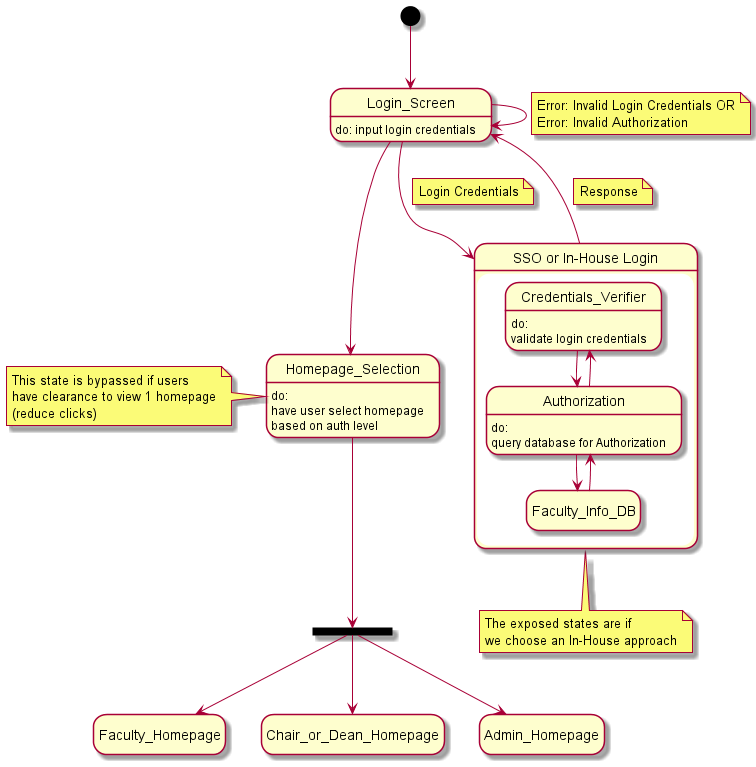

The diagram above was rendered by PlantUML. Its source (embedded in the PNG):
@startuml login-states
hide empty description

[*] --> Login_Screen
Login_Screen : do: input login credentials

Login_Screen --> Login_Manager
note left on link
    Login Credentials
end note

state "SSO or In-House Login" as Login_Manager {
    Credentials_Verifier : do: 
    Credentials_Verifier : validate login credentials
    ' Credentials_Verifier --> Login
    ' note on link
    '     Response
    ' end note

    Credentials_Verifier --> Authorization
    ' note on link
    '     Valid Login Credentials
    ' end note

    Authorization : do: 
    Authorization : query database for Authorization

    Authorization --> Faculty_Info_DB
    Faculty_Info_DB --> Authorization

    Authorization --> Credentials_Verifier
    ' note on link
    '     Response
    ' end note
}

note bottom of Login_Manager
    The exposed states are if
    we choose an In-House approach
end note

Login_Manager --> Login_Screen
note on link
    Response
end note

Login_Screen --> Login_Screen
note on link
    Error: Invalid Login Credentials OR
    Error: Invalid Authorization
end note

Login_Screen --> Homepage_Selection

Homepage_Selection : do:
Homepage_Selection : have user select homepage
Homepage_Selection : based on auth level

note left of Homepage_Selection
    This state is bypassed if users
    have clearance to view 1 homepage
    (reduce clicks)
end note

state fork_state <<fork>>
Homepage_Selection --> fork_state
fork_state --> Faculty_Homepage
fork_state --> Chair_or_Dean_Homepage
fork_state --> Admin_Homepage

@enduml